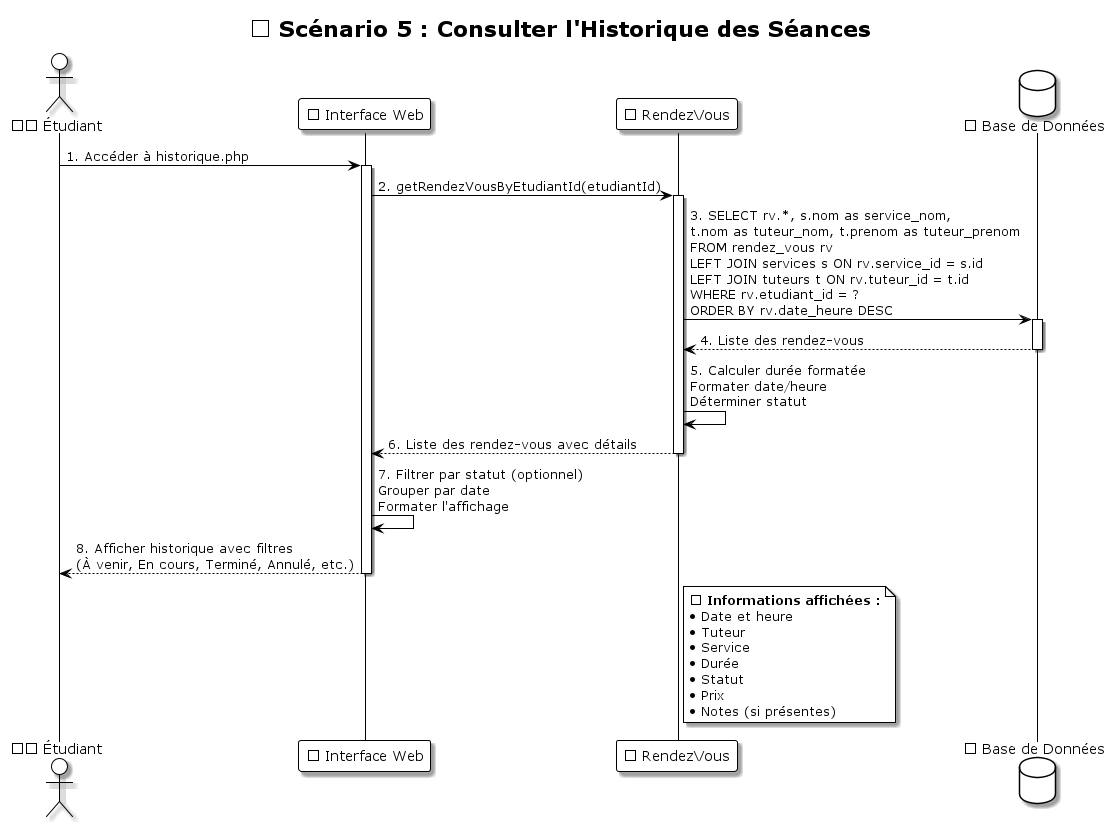

The diagram above was rendered by PlantUML. Its source (embedded in the PNG):
@startuml Sequence_05_Consulter_Historique
!theme plain
skinparam shadowing true
skinparam backgroundColor #FFFFFF

title 📊 Scénario 5 : Consulter l'Historique des Séances

actor "👨🎓 Étudiant" as Etudiant
participant "🌐 Interface Web" as UI
participant "📋 RendezVous" as RendezVous
database "💾 Base de Données" as DB

Etudiant -> UI: 1. Accéder à historique.php
activate UI

UI -> RendezVous: 2. getRendezVousByEtudiantId(etudiantId)
activate RendezVous

RendezVous -> DB: 3. SELECT rv.*, s.nom as service_nom,\nt.nom as tuteur_nom, t.prenom as tuteur_prenom\nFROM rendez_vous rv\nLEFT JOIN services s ON rv.service_id = s.id\nLEFT JOIN tuteurs t ON rv.tuteur_id = t.id\nWHERE rv.etudiant_id = ?\nORDER BY rv.date_heure DESC
activate DB
DB --> RendezVous: 4. Liste des rendez-vous
deactivate DB

RendezVous -> RendezVous: 5. Calculer durée formatée\nFormater date/heure\nDéterminer statut
RendezVous --> UI: 6. Liste des rendez-vous avec détails
deactivate RendezVous

UI -> UI: 7. Filtrer par statut (optionnel)\nGrouper par date\nFormater l'affichage
UI --> Etudiant: 8. Afficher historique avec filtres\n(À venir, En cours, Terminé, Annulé, etc.)
deactivate UI

note right of RendezVous
  📋 **Informations affichées :**
  • Date et heure
  • Tuteur
  • Service
  • Durée
  • Statut
  • Prix
  • Notes (si présentes)
end note
@enduml